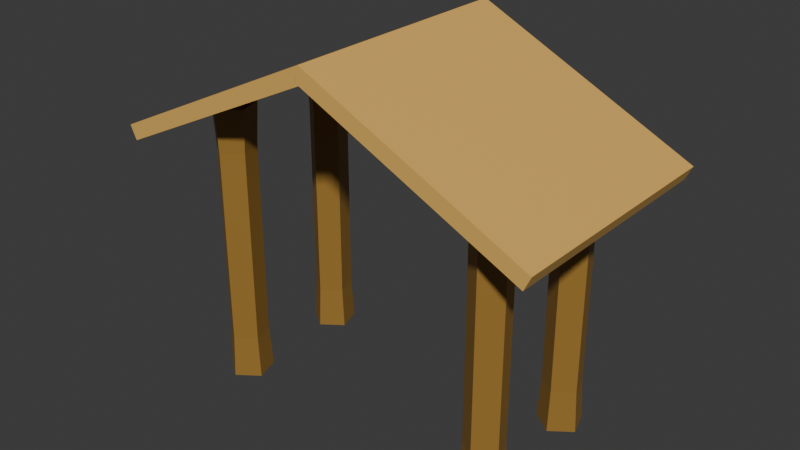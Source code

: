 # Source: wood_hut.blend  (saved by Blender 4.1.24; exported with 4.5.12 LTS)
import bpy
from mathutils import Matrix  # noqa: F401  (used for matrix-valued properties, if any)

bpy.ops.wm.read_factory_settings(use_empty=True)
scene = bpy.context.scene
scene.name = 'Dead'

# ---- materials (node trees are filled in below, after node groups)
mat_bark = bpy.data.materials.new('Bark')
mat_bark.use_transparent_shadow = False
mat_wood = bpy.data.materials.new('Wood')
mat_wood.use_transparent_shadow = False

# ---- material node trees
mat_bark.use_nodes = True; mat_bark.node_tree.nodes.clear()
_N = mat_bark.node_tree.nodes; _L = mat_bark.node_tree.links
n0 = _N.new('ShaderNodeBsdfPrincipled'); n0.name = 'Principled BSDF'; n0.location = (10, 300)
n0.inputs[0].default_value = (0.3246, 0.1749, 0.03334, 1.0)
n1 = _N.new('ShaderNodeOutputMaterial'); n1.name = 'Material Output'; n1.location = (300, 300)
_L.new(n0.outputs[0], n1.inputs[0])
n1.is_active_output = True
mat_wood.use_nodes = True; mat_wood.node_tree.nodes.clear()
_N = mat_wood.node_tree.nodes; _L = mat_wood.node_tree.links
n0 = _N.new('ShaderNodeBsdfPrincipled'); n0.name = 'Principled BSDF'; n0.location = (10, 300)
n0.inputs[0].default_value = (0.8011, 0.4691, 0.116, 1.0)
n1 = _N.new('ShaderNodeOutputMaterial'); n1.name = 'Material Output'; n1.location = (300, 300)
_L.new(n0.outputs[0], n1.inputs[0])
n1.is_active_output = True

# ---- world
world_world_002 = bpy.data.worlds.new('World.002'); scene.world = world_world_002
world_world_002.use_nodes = True; world_world_002.node_tree.nodes.clear()
_N = world_world_002.node_tree.nodes; _L = world_world_002.node_tree.links
n0 = _N.new('ShaderNodeOutputWorld'); n0.name = 'World Output'; n0.location = (300, 300)
n1 = _N.new('ShaderNodeBackground'); n1.name = 'Background'; n1.location = (10, 300)
n1.inputs[0].default_value = (0.05088, 0.05088, 0.05088, 1.0)
_L.new(n1.outputs[0], n0.inputs[0])
n0.is_active_output = True
world_world_002.color = (0.05088, 0.05088, 0.05088)
world_world_002.use_sun_shadow = False
world_world_002.sun_shadow_jitter_overblur = 0.0

# ---- meshes
me_cylinder_005 = bpy.data.meshes.new('Cylinder.005')
me_cylinder_005.from_pydata([(0.0, 0.8535, -1.0), (0.0, 0.8535, 1.0), (0.8117, 0.2638, -1.0), (0.8117, 0.2638, 1.0), (0.5017, -0.6905, -1.0), (0.5017, -0.6905, 1.0), (-0.5017, -0.6905, -1.0), (-0.5017, -0.6905, 1.0), (-0.8117, 0.2638, -1.0), (-0.8117, 0.2638, 1.0), (0.0, 1.0, -1.0), (0.9511, 0.309, -1.0), (0.9511, 0.309, 1.0), (0.0, 1.0, 1.0), (0.5878, -0.809, -1.0), (0.5878, -0.809, 1.0), (-0.5878, -0.809, -1.0), (-0.5878, -0.809, 1.0), (-0.9511, 0.309, -1.0), (-0.9511, 0.309, 1.0), (0.6276, 0.2039, 0.9673), (-1.248e-08, 0.6599, 0.9673), (0.3879, -0.5339, 0.9673), (-0.3879, -0.5339, 0.9673), (-0.6276, 0.2039, 0.9673), (-2.704e-09, 0.6599, -0.9733), (0.6276, 0.2039, -0.9733), (0.3879, -0.5339, -0.9733), (-0.3879, -0.5339, -0.9733), (-0.6276, 0.2039, -0.9733), (0.0, 0.8962, -0.699), (0.0, 0.8962, 0.699), (0.8419, 0.2845, 0.699), (0.8419, 0.2845, -0.699), (0.5203, -0.7052, 0.699), (0.5203, -0.7052, -0.699), (-0.5203, -0.7052, 0.699), (-0.5203, -0.7052, -0.699), (-0.8419, 0.2845, 0.699), (-0.8419, 0.2845, -0.699)], [], [(31, 13, 12, 32), (32, 12, 15, 34), (34, 15, 17, 36), (1, 9, 24, 21), (36, 17, 19, 38), (38, 19, 13, 31), (4, 6, 28, 27), (2, 0, 10, 11), (1, 3, 12, 13), (4, 2, 11, 14), (3, 5, 15, 12), (6, 4, 14, 16), (5, 7, 17, 15), (8, 6, 16, 18), (7, 9, 19, 17), (0, 8, 18, 10), (9, 1, 13, 19), (20, 21, 24, 23, 22), (9, 7, 23, 24), (7, 5, 22, 23), (5, 3, 20, 22), (3, 1, 21, 20), (25, 26, 27, 28, 29), (2, 4, 27, 26), (0, 2, 26, 25), (8, 0, 25, 29), (6, 8, 29, 28), (18, 39, 30, 10), (39, 38, 31, 30), (16, 37, 39, 18), (37, 36, 38, 39), (14, 35, 37, 16), (35, 34, 36, 37), (11, 33, 35, 14), (33, 32, 34, 35), (10, 30, 33, 11), (30, 31, 32, 33)])
me_cylinder_005.polygons.foreach_set('material_index', [0, 0, 0, 0, 0, 0, 0, 0, 0, 0, 0, 0, 0, 0, 0, 0, 0, 1, 0, 0, 0, 0, 1, 0, 0, 0, 0, 0, 0, 0, 0, 0, 0, 0, 0, 0, 0])
_uv = me_cylinder_005.uv_layers.new(name='UVMap')
_uv.uv.foreach_set('vector', [1.0, 0.8333, 1.0, 1.0, 0.8, 1.0, 0.8, 0.8333, 0.8, 0.8333, 0.8, 1.0, 0.6, 1.0, 0.6, 0.8333, 0.6, 0.8333, 0.6, 1.0, 0.4, 1.0, 0.4, 0.8333, 0.25, 0.4548, 0.05518, 0.3133, 0.05518, 0.3133, 0.25, 0.4548, 0.4, 0.8333, 0.4, 1.0, 0.2, 1.0, 0.2, 0.8333, 0.2, 0.8333, 0.2, 1.0, 2.98e-08, 1.0, 2.98e-08, 0.8333, 0.8704, 0.08428, 0.6296, 0.08428, 0.6296, 0.08428, 0.8704, 0.08428, 0.9448, 0.3133, 0.75, 0.4548, 0.75, 0.49, 0.9783, 0.3242, 0.25, 0.4548, 0.4448, 0.3133, 0.4783, 0.3242, 0.25, 0.49, 0.8704, 0.08428, 0.9448, 0.3133, 0.9783, 0.3242, 0.8911, 0.05584, 0.4448, 0.3133, 0.3704, 0.08428, 0.3911, 0.05584, 0.4783, 0.3242, 0.6296, 0.08428, 0.8704, 0.08428, 0.8911, 0.05584, 0.6089, 0.05584, 0.3704, 0.08428, 0.1296, 0.08428, 0.1089, 0.05584, 0.3911, 0.05584, 0.5552, 0.3133, 0.6296, 0.08428, 0.6089, 0.05584, 0.5217, 0.3242, 0.1296, 0.08428, 0.05518, 0.3133, 0.02175, 0.3242, 0.1089, 0.05584, 0.75, 0.4548, 0.5552, 0.3133, 0.5217, 0.3242, 0.75, 0.49, 0.05518, 0.3133, 0.25, 0.4548, 0.25, 0.49, 0.02175, 0.3242, 0.4448, 0.3133, 0.25, 0.4548, 0.05518, 0.3133, 0.1296, 0.08428, 0.3704, 0.08428, 0.05518, 0.3133, 0.1296, 0.08428, 0.1296, 0.08428, 0.05518, 0.3133, 0.1296, 0.08428, 0.3704, 0.08428, 0.3704, 0.08428, 0.1296, 0.08428, 0.3704, 0.08428, 0.4448, 0.3133, 0.4448, 0.3133, 0.3704, 0.08428, 0.4448, 0.3133, 0.25, 0.4548, 0.25, 0.4548, 0.4448, 0.3133, 0.75, 0.4548, 0.9448, 0.3133, 0.8704, 0.08428, 0.6296, 0.08428, 0.5552, 0.3133, 0.9448, 0.3133, 0.8704, 0.08428, 0.8704, 0.08428, 0.9448, 0.3133, 0.75, 0.4548, 0.9448, 0.3133, 0.9448, 0.3133, 0.75, 0.4548, 0.5552, 0.3133, 0.75, 0.4548, 0.75, 0.4548, 0.5552, 0.3133, 0.6296, 0.08428, 0.5552, 0.3133, 0.5552, 0.3133, 0.6296, 0.08428, 0.2, 0.5, 0.2, 0.6667, 2.98e-08, 0.6667, 2.98e-08, 0.5, 0.2, 0.6667, 0.2, 0.8333, 2.98e-08, 0.8333, 2.98e-08, 0.6667, 0.4, 0.5, 0.4, 0.6667, 0.2, 0.6667, 0.2, 0.5, 0.4, 0.6667, 0.4, 0.8333, 0.2, 0.8333, 0.2, 0.6667, 0.6, 0.5, 0.6, 0.6667, 0.4, 0.6667, 0.4, 0.5, 0.6, 0.6667, 0.6, 0.8333, 0.4, 0.8333, 0.4, 0.6667, 0.8, 0.5, 0.8, 0.6667, 0.6, 0.6667, 0.6, 0.5, 0.8, 0.6667, 0.8, 0.8333, 0.6, 0.8333, 0.6, 0.6667, 1.0, 0.5, 1.0, 0.6667, 0.8, 0.6667, 0.8, 0.5, 1.0, 0.6667, 1.0, 0.8333, 0.8, 0.8333, 0.8, 0.6667])
me_cylinder_005.materials.append(mat_bark)
me_cylinder_005.materials.append(mat_wood)
me_cylinder_005.update()
me_cylinder_007 = bpy.data.meshes.new('Cylinder.007')
me_cylinder_007.from_pydata([(0.0, 0.8535, -1.0), (0.0, 0.8535, 1.0), (0.8117, 0.2638, -1.0), (0.8117, 0.2638, 1.0), (0.5017, -0.6905, -1.0), (0.5017, -0.6905, 1.0), (-0.5017, -0.6905, -1.0), (-0.5017, -0.6905, 1.0), (-0.8117, 0.2638, -1.0), (-0.8117, 0.2638, 1.0), (0.0, 1.0, -1.0), (0.9511, 0.309, -1.0), (0.9511, 0.309, 1.0), (0.0, 1.0, 1.0), (0.5878, -0.809, -1.0), (0.5878, -0.809, 1.0), (-0.5878, -0.809, -1.0), (-0.5878, -0.809, 1.0), (-0.9511, 0.309, -1.0), (-0.9511, 0.309, 1.0), (0.6276, 0.2039, 0.9673), (-1.248e-08, 0.6599, 0.9673), (0.3879, -0.5339, 0.9673), (-0.3879, -0.5339, 0.9673), (-0.6276, 0.2039, 0.9673), (-2.704e-09, 0.6599, -0.9733), (0.6276, 0.2039, -0.9733), (0.3879, -0.5339, -0.9733), (-0.3879, -0.5339, -0.9733), (-0.6276, 0.2039, -0.9733), (0.0, 0.8962, -0.699), (0.0, 0.8962, 0.699), (0.8419, 0.2845, 0.699), (0.8419, 0.2845, -0.699), (0.5203, -0.7052, 0.699), (0.5203, -0.7052, -0.699), (-0.5203, -0.7052, 0.699), (-0.5203, -0.7052, -0.699), (-0.8419, 0.2845, 0.699), (-0.8419, 0.2845, -0.699)], [], [(31, 13, 12, 32), (32, 12, 15, 34), (34, 15, 17, 36), (1, 9, 24, 21), (36, 17, 19, 38), (38, 19, 13, 31), (4, 6, 28, 27), (2, 0, 10, 11), (1, 3, 12, 13), (4, 2, 11, 14), (3, 5, 15, 12), (6, 4, 14, 16), (5, 7, 17, 15), (8, 6, 16, 18), (7, 9, 19, 17), (0, 8, 18, 10), (9, 1, 13, 19), (20, 21, 24, 23, 22), (9, 7, 23, 24), (7, 5, 22, 23), (5, 3, 20, 22), (3, 1, 21, 20), (25, 26, 27, 28, 29), (2, 4, 27, 26), (0, 2, 26, 25), (8, 0, 25, 29), (6, 8, 29, 28), (18, 39, 30, 10), (39, 38, 31, 30), (16, 37, 39, 18), (37, 36, 38, 39), (14, 35, 37, 16), (35, 34, 36, 37), (11, 33, 35, 14), (33, 32, 34, 35), (10, 30, 33, 11), (30, 31, 32, 33)])
me_cylinder_007.polygons.foreach_set('material_index', [0, 0, 0, 0, 0, 0, 0, 0, 0, 0, 0, 0, 0, 0, 0, 0, 0, 1, 0, 0, 0, 0, 1, 0, 0, 0, 0, 0, 0, 0, 0, 0, 0, 0, 0, 0, 0])
_uv = me_cylinder_007.uv_layers.new(name='UVMap')
_uv.uv.foreach_set('vector', [1.0, 0.8333, 1.0, 1.0, 0.8, 1.0, 0.8, 0.8333, 0.8, 0.8333, 0.8, 1.0, 0.6, 1.0, 0.6, 0.8333, 0.6, 0.8333, 0.6, 1.0, 0.4, 1.0, 0.4, 0.8333, 0.25, 0.4548, 0.05518, 0.3133, 0.05518, 0.3133, 0.25, 0.4548, 0.4, 0.8333, 0.4, 1.0, 0.2, 1.0, 0.2, 0.8333, 0.2, 0.8333, 0.2, 1.0, 2.98e-08, 1.0, 2.98e-08, 0.8333, 0.8704, 0.08428, 0.6296, 0.08428, 0.6296, 0.08428, 0.8704, 0.08428, 0.9448, 0.3133, 0.75, 0.4548, 0.75, 0.49, 0.9783, 0.3242, 0.25, 0.4548, 0.4448, 0.3133, 0.4783, 0.3242, 0.25, 0.49, 0.8704, 0.08428, 0.9448, 0.3133, 0.9783, 0.3242, 0.8911, 0.05584, 0.4448, 0.3133, 0.3704, 0.08428, 0.3911, 0.05584, 0.4783, 0.3242, 0.6296, 0.08428, 0.8704, 0.08428, 0.8911, 0.05584, 0.6089, 0.05584, 0.3704, 0.08428, 0.1296, 0.08428, 0.1089, 0.05584, 0.3911, 0.05584, 0.5552, 0.3133, 0.6296, 0.08428, 0.6089, 0.05584, 0.5217, 0.3242, 0.1296, 0.08428, 0.05518, 0.3133, 0.02175, 0.3242, 0.1089, 0.05584, 0.75, 0.4548, 0.5552, 0.3133, 0.5217, 0.3242, 0.75, 0.49, 0.05518, 0.3133, 0.25, 0.4548, 0.25, 0.49, 0.02175, 0.3242, 0.4448, 0.3133, 0.25, 0.4548, 0.05518, 0.3133, 0.1296, 0.08428, 0.3704, 0.08428, 0.05518, 0.3133, 0.1296, 0.08428, 0.1296, 0.08428, 0.05518, 0.3133, 0.1296, 0.08428, 0.3704, 0.08428, 0.3704, 0.08428, 0.1296, 0.08428, 0.3704, 0.08428, 0.4448, 0.3133, 0.4448, 0.3133, 0.3704, 0.08428, 0.4448, 0.3133, 0.25, 0.4548, 0.25, 0.4548, 0.4448, 0.3133, 0.75, 0.4548, 0.9448, 0.3133, 0.8704, 0.08428, 0.6296, 0.08428, 0.5552, 0.3133, 0.9448, 0.3133, 0.8704, 0.08428, 0.8704, 0.08428, 0.9448, 0.3133, 0.75, 0.4548, 0.9448, 0.3133, 0.9448, 0.3133, 0.75, 0.4548, 0.5552, 0.3133, 0.75, 0.4548, 0.75, 0.4548, 0.5552, 0.3133, 0.6296, 0.08428, 0.5552, 0.3133, 0.5552, 0.3133, 0.6296, 0.08428, 0.2, 0.5, 0.2, 0.6667, 2.98e-08, 0.6667, 2.98e-08, 0.5, 0.2, 0.6667, 0.2, 0.8333, 2.98e-08, 0.8333, 2.98e-08, 0.6667, 0.4, 0.5, 0.4, 0.6667, 0.2, 0.6667, 0.2, 0.5, 0.4, 0.6667, 0.4, 0.8333, 0.2, 0.8333, 0.2, 0.6667, 0.6, 0.5, 0.6, 0.6667, 0.4, 0.6667, 0.4, 0.5, 0.6, 0.6667, 0.6, 0.8333, 0.4, 0.8333, 0.4, 0.6667, 0.8, 0.5, 0.8, 0.6667, 0.6, 0.6667, 0.6, 0.5, 0.8, 0.6667, 0.8, 0.8333, 0.6, 0.8333, 0.6, 0.6667, 1.0, 0.5, 1.0, 0.6667, 0.8, 0.6667, 0.8, 0.5, 1.0, 0.6667, 1.0, 0.8333, 0.8, 0.8333, 0.8, 0.6667])
me_cylinder_007.materials.append(mat_bark)
me_cylinder_007.materials.append(mat_wood)
me_cylinder_007.update()
me_cylinder_008 = bpy.data.meshes.new('Cylinder.008')
me_cylinder_008.from_pydata([(0.0, 0.8535, -1.0), (0.0, 0.8535, 1.0), (0.8117, 0.2638, -1.0), (0.8117, 0.2638, 1.0), (0.5017, -0.6905, -1.0), (0.5017, -0.6905, 1.0), (-0.5017, -0.6905, -1.0), (-0.5017, -0.6905, 1.0), (-0.8117, 0.2638, -1.0), (-0.8117, 0.2638, 1.0), (0.0, 1.0, -1.0), (0.9511, 0.309, -1.0), (0.9511, 0.309, 1.0), (0.0, 1.0, 1.0), (0.5878, -0.809, -1.0), (0.5878, -0.809, 1.0), (-0.5878, -0.809, -1.0), (-0.5878, -0.809, 1.0), (-0.9511, 0.309, -1.0), (-0.9511, 0.309, 1.0), (0.6276, 0.2039, 0.9673), (-1.248e-08, 0.6599, 0.9673), (0.3879, -0.5339, 0.9673), (-0.3879, -0.5339, 0.9673), (-0.6276, 0.2039, 0.9673), (-2.704e-09, 0.6599, -0.9733), (0.6276, 0.2039, -0.9733), (0.3879, -0.5339, -0.9733), (-0.3879, -0.5339, -0.9733), (-0.6276, 0.2039, -0.9733), (0.0, 0.8962, -0.699), (0.0, 0.8962, 0.699), (0.8419, 0.2845, 0.699), (0.8419, 0.2845, -0.699), (0.5203, -0.7052, 0.699), (0.5203, -0.7052, -0.699), (-0.5203, -0.7052, 0.699), (-0.5203, -0.7052, -0.699), (-0.8419, 0.2845, 0.699), (-0.8419, 0.2845, -0.699)], [], [(31, 13, 12, 32), (32, 12, 15, 34), (34, 15, 17, 36), (1, 9, 24, 21), (36, 17, 19, 38), (38, 19, 13, 31), (4, 6, 28, 27), (2, 0, 10, 11), (1, 3, 12, 13), (4, 2, 11, 14), (3, 5, 15, 12), (6, 4, 14, 16), (5, 7, 17, 15), (8, 6, 16, 18), (7, 9, 19, 17), (0, 8, 18, 10), (9, 1, 13, 19), (20, 21, 24, 23, 22), (9, 7, 23, 24), (7, 5, 22, 23), (5, 3, 20, 22), (3, 1, 21, 20), (25, 26, 27, 28, 29), (2, 4, 27, 26), (0, 2, 26, 25), (8, 0, 25, 29), (6, 8, 29, 28), (18, 39, 30, 10), (39, 38, 31, 30), (16, 37, 39, 18), (37, 36, 38, 39), (14, 35, 37, 16), (35, 34, 36, 37), (11, 33, 35, 14), (33, 32, 34, 35), (10, 30, 33, 11), (30, 31, 32, 33)])
me_cylinder_008.polygons.foreach_set('material_index', [0, 0, 0, 0, 0, 0, 0, 0, 0, 0, 0, 0, 0, 0, 0, 0, 0, 1, 0, 0, 0, 0, 1, 0, 0, 0, 0, 0, 0, 0, 0, 0, 0, 0, 0, 0, 0])
_uv = me_cylinder_008.uv_layers.new(name='UVMap')
_uv.uv.foreach_set('vector', [1.0, 0.8333, 1.0, 1.0, 0.8, 1.0, 0.8, 0.8333, 0.8, 0.8333, 0.8, 1.0, 0.6, 1.0, 0.6, 0.8333, 0.6, 0.8333, 0.6, 1.0, 0.4, 1.0, 0.4, 0.8333, 0.25, 0.4548, 0.05518, 0.3133, 0.05518, 0.3133, 0.25, 0.4548, 0.4, 0.8333, 0.4, 1.0, 0.2, 1.0, 0.2, 0.8333, 0.2, 0.8333, 0.2, 1.0, 2.98e-08, 1.0, 2.98e-08, 0.8333, 0.8704, 0.08428, 0.6296, 0.08428, 0.6296, 0.08428, 0.8704, 0.08428, 0.9448, 0.3133, 0.75, 0.4548, 0.75, 0.49, 0.9783, 0.3242, 0.25, 0.4548, 0.4448, 0.3133, 0.4783, 0.3242, 0.25, 0.49, 0.8704, 0.08428, 0.9448, 0.3133, 0.9783, 0.3242, 0.8911, 0.05584, 0.4448, 0.3133, 0.3704, 0.08428, 0.3911, 0.05584, 0.4783, 0.3242, 0.6296, 0.08428, 0.8704, 0.08428, 0.8911, 0.05584, 0.6089, 0.05584, 0.3704, 0.08428, 0.1296, 0.08428, 0.1089, 0.05584, 0.3911, 0.05584, 0.5552, 0.3133, 0.6296, 0.08428, 0.6089, 0.05584, 0.5217, 0.3242, 0.1296, 0.08428, 0.05518, 0.3133, 0.02175, 0.3242, 0.1089, 0.05584, 0.75, 0.4548, 0.5552, 0.3133, 0.5217, 0.3242, 0.75, 0.49, 0.05518, 0.3133, 0.25, 0.4548, 0.25, 0.49, 0.02175, 0.3242, 0.4448, 0.3133, 0.25, 0.4548, 0.05518, 0.3133, 0.1296, 0.08428, 0.3704, 0.08428, 0.05518, 0.3133, 0.1296, 0.08428, 0.1296, 0.08428, 0.05518, 0.3133, 0.1296, 0.08428, 0.3704, 0.08428, 0.3704, 0.08428, 0.1296, 0.08428, 0.3704, 0.08428, 0.4448, 0.3133, 0.4448, 0.3133, 0.3704, 0.08428, 0.4448, 0.3133, 0.25, 0.4548, 0.25, 0.4548, 0.4448, 0.3133, 0.75, 0.4548, 0.9448, 0.3133, 0.8704, 0.08428, 0.6296, 0.08428, 0.5552, 0.3133, 0.9448, 0.3133, 0.8704, 0.08428, 0.8704, 0.08428, 0.9448, 0.3133, 0.75, 0.4548, 0.9448, 0.3133, 0.9448, 0.3133, 0.75, 0.4548, 0.5552, 0.3133, 0.75, 0.4548, 0.75, 0.4548, 0.5552, 0.3133, 0.6296, 0.08428, 0.5552, 0.3133, 0.5552, 0.3133, 0.6296, 0.08428, 0.2, 0.5, 0.2, 0.6667, 2.98e-08, 0.6667, 2.98e-08, 0.5, 0.2, 0.6667, 0.2, 0.8333, 2.98e-08, 0.8333, 2.98e-08, 0.6667, 0.4, 0.5, 0.4, 0.6667, 0.2, 0.6667, 0.2, 0.5, 0.4, 0.6667, 0.4, 0.8333, 0.2, 0.8333, 0.2, 0.6667, 0.6, 0.5, 0.6, 0.6667, 0.4, 0.6667, 0.4, 0.5, 0.6, 0.6667, 0.6, 0.8333, 0.4, 0.8333, 0.4, 0.6667, 0.8, 0.5, 0.8, 0.6667, 0.6, 0.6667, 0.6, 0.5, 0.8, 0.6667, 0.8, 0.8333, 0.6, 0.8333, 0.6, 0.6667, 1.0, 0.5, 1.0, 0.6667, 0.8, 0.6667, 0.8, 0.5, 1.0, 0.6667, 1.0, 0.8333, 0.8, 0.8333, 0.8, 0.6667])
me_cylinder_008.materials.append(mat_bark)
me_cylinder_008.materials.append(mat_wood)
me_cylinder_008.update()
me_cylinder_009 = bpy.data.meshes.new('Cylinder.009')
me_cylinder_009.from_pydata([(0.0, 0.8535, -1.0), (0.0, 0.8535, 1.0), (0.8117, 0.2638, -1.0), (0.8117, 0.2638, 1.0), (0.5017, -0.6905, -1.0), (0.5017, -0.6905, 1.0), (-0.5017, -0.6905, -1.0), (-0.5017, -0.6905, 1.0), (-0.8117, 0.2638, -1.0), (-0.8117, 0.2638, 1.0), (0.0, 1.0, -1.0), (0.9511, 0.309, -1.0), (0.9511, 0.309, 1.0), (0.0, 1.0, 1.0), (0.5878, -0.809, -1.0), (0.5878, -0.809, 1.0), (-0.5878, -0.809, -1.0), (-0.5878, -0.809, 1.0), (-0.9511, 0.309, -1.0), (-0.9511, 0.309, 1.0), (0.6276, 0.2039, 0.9673), (-1.248e-08, 0.6599, 0.9673), (0.3879, -0.5339, 0.9673), (-0.3879, -0.5339, 0.9673), (-0.6276, 0.2039, 0.9673), (-2.704e-09, 0.6599, -0.9733), (0.6276, 0.2039, -0.9733), (0.3879, -0.5339, -0.9733), (-0.3879, -0.5339, -0.9733), (-0.6276, 0.2039, -0.9733), (0.0, 0.8962, -0.699), (0.0, 0.8962, 0.699), (0.8419, 0.2845, 0.699), (0.8419, 0.2845, -0.699), (0.5203, -0.7052, 0.699), (0.5203, -0.7052, -0.699), (-0.5203, -0.7052, 0.699), (-0.5203, -0.7052, -0.699), (-0.8419, 0.2845, 0.699), (-0.8419, 0.2845, -0.699)], [], [(31, 13, 12, 32), (32, 12, 15, 34), (34, 15, 17, 36), (1, 9, 24, 21), (36, 17, 19, 38), (38, 19, 13, 31), (4, 6, 28, 27), (2, 0, 10, 11), (1, 3, 12, 13), (4, 2, 11, 14), (3, 5, 15, 12), (6, 4, 14, 16), (5, 7, 17, 15), (8, 6, 16, 18), (7, 9, 19, 17), (0, 8, 18, 10), (9, 1, 13, 19), (20, 21, 24, 23, 22), (9, 7, 23, 24), (7, 5, 22, 23), (5, 3, 20, 22), (3, 1, 21, 20), (25, 26, 27, 28, 29), (2, 4, 27, 26), (0, 2, 26, 25), (8, 0, 25, 29), (6, 8, 29, 28), (18, 39, 30, 10), (39, 38, 31, 30), (16, 37, 39, 18), (37, 36, 38, 39), (14, 35, 37, 16), (35, 34, 36, 37), (11, 33, 35, 14), (33, 32, 34, 35), (10, 30, 33, 11), (30, 31, 32, 33)])
me_cylinder_009.polygons.foreach_set('material_index', [0, 0, 0, 0, 0, 0, 0, 0, 0, 0, 0, 0, 0, 0, 0, 0, 0, 1, 0, 0, 0, 0, 1, 0, 0, 0, 0, 0, 0, 0, 0, 0, 0, 0, 0, 0, 0])
_uv = me_cylinder_009.uv_layers.new(name='UVMap')
_uv.uv.foreach_set('vector', [1.0, 0.8333, 1.0, 1.0, 0.8, 1.0, 0.8, 0.8333, 0.8, 0.8333, 0.8, 1.0, 0.6, 1.0, 0.6, 0.8333, 0.6, 0.8333, 0.6, 1.0, 0.4, 1.0, 0.4, 0.8333, 0.25, 0.4548, 0.05518, 0.3133, 0.05518, 0.3133, 0.25, 0.4548, 0.4, 0.8333, 0.4, 1.0, 0.2, 1.0, 0.2, 0.8333, 0.2, 0.8333, 0.2, 1.0, 2.98e-08, 1.0, 2.98e-08, 0.8333, 0.8704, 0.08428, 0.6296, 0.08428, 0.6296, 0.08428, 0.8704, 0.08428, 0.9448, 0.3133, 0.75, 0.4548, 0.75, 0.49, 0.9783, 0.3242, 0.25, 0.4548, 0.4448, 0.3133, 0.4783, 0.3242, 0.25, 0.49, 0.8704, 0.08428, 0.9448, 0.3133, 0.9783, 0.3242, 0.8911, 0.05584, 0.4448, 0.3133, 0.3704, 0.08428, 0.3911, 0.05584, 0.4783, 0.3242, 0.6296, 0.08428, 0.8704, 0.08428, 0.8911, 0.05584, 0.6089, 0.05584, 0.3704, 0.08428, 0.1296, 0.08428, 0.1089, 0.05584, 0.3911, 0.05584, 0.5552, 0.3133, 0.6296, 0.08428, 0.6089, 0.05584, 0.5217, 0.3242, 0.1296, 0.08428, 0.05518, 0.3133, 0.02175, 0.3242, 0.1089, 0.05584, 0.75, 0.4548, 0.5552, 0.3133, 0.5217, 0.3242, 0.75, 0.49, 0.05518, 0.3133, 0.25, 0.4548, 0.25, 0.49, 0.02175, 0.3242, 0.4448, 0.3133, 0.25, 0.4548, 0.05518, 0.3133, 0.1296, 0.08428, 0.3704, 0.08428, 0.05518, 0.3133, 0.1296, 0.08428, 0.1296, 0.08428, 0.05518, 0.3133, 0.1296, 0.08428, 0.3704, 0.08428, 0.3704, 0.08428, 0.1296, 0.08428, 0.3704, 0.08428, 0.4448, 0.3133, 0.4448, 0.3133, 0.3704, 0.08428, 0.4448, 0.3133, 0.25, 0.4548, 0.25, 0.4548, 0.4448, 0.3133, 0.75, 0.4548, 0.9448, 0.3133, 0.8704, 0.08428, 0.6296, 0.08428, 0.5552, 0.3133, 0.9448, 0.3133, 0.8704, 0.08428, 0.8704, 0.08428, 0.9448, 0.3133, 0.75, 0.4548, 0.9448, 0.3133, 0.9448, 0.3133, 0.75, 0.4548, 0.5552, 0.3133, 0.75, 0.4548, 0.75, 0.4548, 0.5552, 0.3133, 0.6296, 0.08428, 0.5552, 0.3133, 0.5552, 0.3133, 0.6296, 0.08428, 0.2, 0.5, 0.2, 0.6667, 2.98e-08, 0.6667, 2.98e-08, 0.5, 0.2, 0.6667, 0.2, 0.8333, 2.98e-08, 0.8333, 2.98e-08, 0.6667, 0.4, 0.5, 0.4, 0.6667, 0.2, 0.6667, 0.2, 0.5, 0.4, 0.6667, 0.4, 0.8333, 0.2, 0.8333, 0.2, 0.6667, 0.6, 0.5, 0.6, 0.6667, 0.4, 0.6667, 0.4, 0.5, 0.6, 0.6667, 0.6, 0.8333, 0.4, 0.8333, 0.4, 0.6667, 0.8, 0.5, 0.8, 0.6667, 0.6, 0.6667, 0.6, 0.5, 0.8, 0.6667, 0.8, 0.8333, 0.6, 0.8333, 0.6, 0.6667, 1.0, 0.5, 1.0, 0.6667, 0.8, 0.6667, 0.8, 0.5, 1.0, 0.6667, 1.0, 0.8333, 0.8, 0.8333, 0.8, 0.6667])
me_cylinder_009.materials.append(mat_bark)
me_cylinder_009.materials.append(mat_wood)
me_cylinder_009.update()
me_cube = bpy.data.meshes.new('Cube')
me_cube.from_pydata([(-2.0, -1.0, -1.0), (-2.0, -1.0, 1.0), (-2.0, 1.0, -1.0), (-2.0, 1.0, 1.0), (0.0, -1.0, -1.0), (0.0, -1.0, 1.0), (0.0, 1.0, -1.0), (0.0, 1.0, 1.0)], [], [(0, 1, 3, 2), (2, 3, 7, 6), (6, 7, 5, 4), (4, 5, 1, 0), (2, 6, 4, 0), (7, 3, 1, 5)])
_uv = me_cube.uv_layers.new(name='UVMap')
_uv.uv.foreach_set('vector', [0.375, 0.0, 0.625, 0.0, 0.625, 0.25, 0.375, 0.25, 0.375, 0.25, 0.625, 0.25, 0.625, 0.5, 0.375, 0.5, 0.375, 0.5, 0.625, 0.5, 0.625, 0.75, 0.375, 0.75, 0.375, 0.75, 0.625, 0.75, 0.625, 1.0, 0.375, 1.0, 0.125, 0.5, 0.375, 0.5, 0.375, 0.75, 0.125, 0.75, 0.625, 0.5, 0.875, 0.5, 0.875, 0.75, 0.625, 0.75])
me_cube.materials.append(mat_wood)
me_cube.update()
me_cube_001 = bpy.data.meshes.new('Cube.001')
me_cube_001.from_pydata([(-2.0, -1.0, -1.0), (-2.0, -1.0, 1.0), (-2.0, 1.0, -1.0), (-2.0, 1.0, 1.0), (0.0, -1.0, -1.0), (0.0, -1.0, 1.0), (0.0, 1.0, -1.0), (0.0, 1.0, 1.0)], [], [(0, 1, 3, 2), (2, 3, 7, 6), (6, 7, 5, 4), (4, 5, 1, 0), (2, 6, 4, 0), (7, 3, 1, 5)])
_uv = me_cube_001.uv_layers.new(name='UVMap')
_uv.uv.foreach_set('vector', [0.375, 0.0, 0.625, 0.0, 0.625, 0.25, 0.375, 0.25, 0.375, 0.25, 0.625, 0.25, 0.625, 0.5, 0.375, 0.5, 0.375, 0.5, 0.625, 0.5, 0.625, 0.75, 0.375, 0.75, 0.375, 0.75, 0.625, 0.75, 0.625, 1.0, 0.375, 1.0, 0.125, 0.5, 0.375, 0.5, 0.375, 0.75, 0.125, 0.75, 0.625, 0.5, 0.875, 0.5, 0.875, 0.75, 0.625, 0.75])
me_cube_001.materials.append(mat_wood)
me_cube_001.update()

# ---- objects
ob_cylinder_005 = bpy.data.objects.new('Cylinder.005', me_cylinder_005)
ob_cylinder_004 = bpy.data.objects.new('Cylinder.004', me_cylinder_007)
ob_cylinder_006 = bpy.data.objects.new('Cylinder.006', me_cylinder_008)
ob_cylinder_007 = bpy.data.objects.new('Cylinder.007', me_cylinder_009)
ob_cube = bpy.data.objects.new('Cube', me_cube)
ob_cube_001 = bpy.data.objects.new('Cube.001', me_cube_001)

# ---- transforms, parenting, visibility, modifiers, constraints
ob_cylinder_005.location = (-0.47, -0.2, 0.412)
ob_cylinder_005.rotation_euler = (3.142, -0.0, 0.0)
ob_cylinder_005.scale = (0.07299, 0.07299, 0.4608)
ob_cylinder_004.location = (-0.47, 0.2, 0.412)
ob_cylinder_004.rotation_euler = (3.142, -0.0, 0.0)
ob_cylinder_004.scale = (0.07299, 0.07299, 0.4608)
ob_cylinder_006.location = (0.47, -0.2, 0.412)
ob_cylinder_006.rotation_euler = (3.142, -0.0, 0.0)
ob_cylinder_006.scale = (0.07299, 0.07299, 0.4608)
ob_cylinder_007.location = (0.47, 0.2, 0.412)
ob_cylinder_007.rotation_euler = (3.142, -0.0, 0.0)
ob_cylinder_007.scale = (0.07299, 0.07299, 0.4608)
ob_cube.location = (0.01, 0.0, 1.119)
ob_cube.rotation_euler = (0.0, -0.4462, 0.0)
ob_cube.scale = (0.3929, 0.3929, -0.0247)
ob_cube_001.location = (-0.01, 0.0, 1.119)
ob_cube_001.rotation_euler = (0.0, -0.4462, 3.142)
ob_cube_001.scale = (0.3929, 0.3929, -0.0247)

# ---- collection membership
scene.collection.objects.link(ob_cylinder_005)
scene.collection.objects.link(ob_cylinder_004)
scene.collection.objects.link(ob_cylinder_006)
scene.collection.objects.link(ob_cylinder_007)
scene.collection.objects.link(ob_cube)
scene.collection.objects.link(ob_cube_001)

# ---- scene / render settings (as saved in the file)
scene.frame_start = 1; scene.frame_end = 250; scene.frame_set(1)
scene.render.engine = 'BLENDER_EEVEE_NEXT'
scene.cycles.sampling_pattern = 'TABULATED_SOBOL'
scene.eevee.ray_tracing_options.trace_max_roughness = 0.0
bpy.context.view_layer.update()

# ---- added for rendering (the .blend has no active camera and no usable light): camera, sun
cam_auto = bpy.data.cameras.new('AutoCamera')
cam_auto.lens = 50.0
cam_auto.sensor_width = 36.0
cam_auto.clip_end = 1000.0
ob_auto_camera = bpy.data.objects.new('AutoCamera', cam_auto)
scene.collection.objects.link(ob_auto_camera)
ob_auto_camera.location = (1.86134, -2.2336, 2.03514)
ob_auto_camera.rotation_euler = (1.09748, -7.21219e-08, 0.694738)
scene.camera = ob_auto_camera
light_auto_sun = bpy.data.lights.new('AutoSun', 'SUN')
light_auto_sun.energy = 3.0
light_auto_sun.angle = 0.0523599
ob_auto_sun = bpy.data.objects.new('AutoSun', light_auto_sun)
scene.collection.objects.link(ob_auto_sun)
ob_auto_sun.rotation_euler = (0.872665, 0.174533, 0.523599)
bpy.context.view_layer.update()
